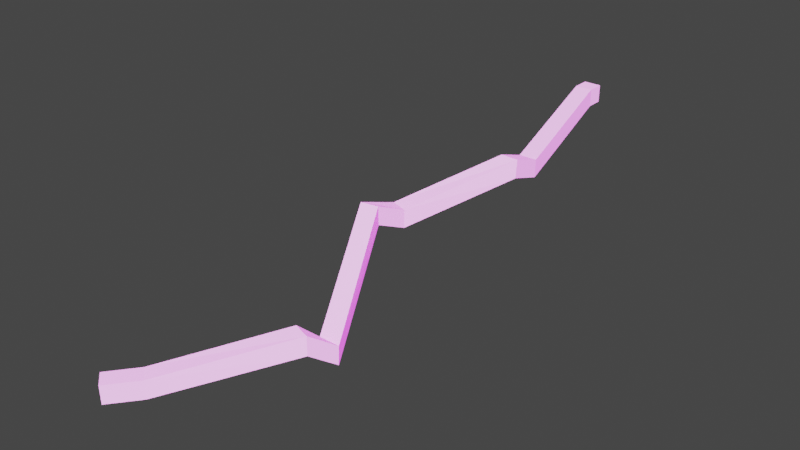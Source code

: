 # Source: tunnel_level_1.blend  (saved by Blender 3.1.7; exported with 4.5.12 LTS)
import bpy
from mathutils import Matrix  # noqa: F401  (used for matrix-valued properties, if any)

bpy.ops.wm.read_factory_settings(use_empty=True)
scene = bpy.context.scene
scene.name = 'Scene'

# ---- collections
col_collection = bpy.data.collections.new('Collection'); scene.collection.children.link(col_collection)

# ---- images (referenced by path relative to the original .blend; pixels are not part of the script)
import os
ASSET_DIR = os.environ.get("B2B_ASSET_DIR", "")  # directory of the original .blend (textures are referenced by path, not embedded)
HERE = os.path.dirname(os.path.abspath(__file__))  # packed textures are extracted next to this script under _unpacked/

def load_image(name, relpath, width, height, colorspace="sRGB"):
    """Load a texture the original file referenced (path relative to the .blend, or extracted next to this script)."""
    p = next((c for c in (os.path.join(HERE, relpath), os.path.join(ASSET_DIR, relpath)) if relpath and os.path.exists(c)), "")
    if p:
        img = bpy.data.images.load(p, check_existing=True)
        img.name = name
    else:  # same state as the original file: an image datablock whose file is absent (Cycles renders it pink)
        img = bpy.data.images.new(name, width, height)
        img.source = "FILE"
        img.filepath = "//" + (relpath or name)
    img.colorspace_settings.name = colorspace
    return img
img_tunnel_stripe_emission_png = load_image('tunnel-stripe-emission.png', 'tunnel-stripe-emission.png', 1024, 1024, 'sRGB')

# ---- materials (node trees are filled in below, after node groups)
mat_material = bpy.data.materials.new('Material')

# ---- material node trees
mat_material.use_nodes = True; mat_material.node_tree.nodes.clear()
_N = mat_material.node_tree.nodes; _L = mat_material.node_tree.links
n0 = _N.new('ShaderNodeOutputMaterial'); n0.name = 'Material Output'; n0.location = (300, 300)
n1 = _N.new('ShaderNodeTexWave'); n1.name = 'Wave Texture'; n1.location = (-701, 263)
n1.bands_direction = 'Y'
n1.wave_profile = 'SAW'
n1.inputs[1].default_value = 0.25
n1.inputs[3].default_value = 1.8
n2 = _N.new('ShaderNodeValToRGB'); n2.name = 'ColorRamp'; n2.location = (-470, 250)
while len(n2.color_ramp.elements) > 1: n2.color_ramp.elements.remove(n2.color_ramp.elements[-1])
n2.color_ramp.elements[0].position = 0.0; n2.color_ramp.elements[0].color = (0.07285, 0.9291, 1.0, 1.0)
_e = n2.color_ramp.elements.new(0.02045); _e.color = (0.03907, 0.3038, 0.9566, 1.0)
_e = n2.color_ramp.elements.new(0.3955); _e.color = (0.855, 0.9216, 0.9131, 1.0)
_e = n2.color_ramp.elements.new(1.0); _e.color = (1.0, 1.0, 1.0, 1.0)
n3 = _N.new('ShaderNodeTexCoord'); n3.name = 'Texture Coordinate'; n3.location = (-1201, 233)
n4 = _N.new('ShaderNodeMapping'); n4.name = 'Mapping'; n4.location = (-991, 250)
n4.width = 240
n4.inputs[1].default_value = (0.0, 2.55, 0.0)
n5 = _N.new('ShaderNodeMapping'); n5.name = 'Mapping.001'; n5.location = (-605, -238)
n5.width = 240
n5.inputs[1].default_value = (0.0, 17.91, 0.0)
n6 = _N.new('ShaderNodeTexCoord'); n6.name = 'Texture Coordinate.001'; n6.location = (-776, -244)
n7 = _N.new('ShaderNodeTexImage'); n7.name = 'Image Texture'; n7.location = (-315, -215)
n7.image = img_tunnel_stripe_emission_png
n7.interpolation = 'Closest'
n8 = _N.new('ShaderNodeBsdfPrincipled'); n8.name = 'Principled BSDF'; n8.location = (10, 300)
n8.distribution = 'GGX'
n8.subsurface_method = 'RANDOM_WALK_SKIN'
n8.inputs[0].default_value = (1.0, 1.0, 1.0, 1.0)
n8.inputs[2].default_value = 1.0
n8.inputs[3].default_value = 1.45
n8.inputs[28].default_value = 1.0
_L.new(n4.outputs[0], n1.inputs[0])
_L.new(n3.outputs[2], n4.inputs[0])
_L.new(n1.outputs[0], n2.inputs[0])
_L.new(n8.outputs[0], n0.inputs[0])
_L.new(n6.outputs[2], n5.inputs[0])
_L.new(n5.outputs[0], n7.inputs[0])
_L.new(n7.outputs[0], n8.inputs[27])
n0.is_active_output = True

# ---- world
world_world = bpy.data.worlds.new('World'); scene.world = world_world
world_world.use_nodes = True; world_world.node_tree.nodes.clear()
_N = world_world.node_tree.nodes; _L = world_world.node_tree.links
n0 = _N.new('ShaderNodeOutputWorld'); n0.name = 'World Output'; n0.location = (300, 300)
n1 = _N.new('ShaderNodeBackground'); n1.name = 'Background'; n1.location = (10, 300)
n1.inputs[0].default_value = (0.05088, 0.05088, 0.05088, 1.0)
_L.new(n1.outputs[0], n0.inputs[0])
n0.is_active_output = True
world_world.color = (0.05088, 0.05088, 0.05088)
world_world.use_sun_shadow = False
world_world.sun_shadow_jitter_overblur = 0.0

# ---- meshes
me_cube = bpy.data.meshes.new('Cube')
me_cube.from_pydata([(12.54, -64.85, -11.14), (12.54, -63.73, -1.679), (-4.761, 49.66, -4.761), (-4.761, 49.66, 4.761), (22.06, -64.85, -11.14), (22.06, -63.73, -1.679), (4.761, 49.66, -4.761), (4.761, 49.66, 4.761), (-4.761, 39.5, -4.761), (-4.761, 39.5, 4.761), (4.761, 39.5, -4.761), (4.761, 39.5, 4.761), (-17.96, -118.0, -28.97), (-17.96, -118.0, -19.45), (-8.947, -121.1, -28.97), (-8.947, -121.1, -19.45), (-20.35, -141.3, -20.9), (-20.35, -141.3, -11.37), (-10.97, -139.7, -20.9), (-10.97, -139.7, -11.37), (18.79, -215.1, -51.5), (18.79, -215.1, -41.97), (28.17, -213.4, -51.5), (28.17, -213.4, -41.97), (15.44, -226.2, -39.89), (15.4, -226.4, -30.37), (24.44, -229.3, -39.91), (24.4, -229.5, -30.39), (-35.58, -274.0, -59.68), (-35.62, -274.2, -50.16), (-28.28, -280.1, -59.77), (-28.32, -280.3, -50.25), (-47.96, -288.8, -60.03), (-48.0, -289.0, -50.51), (-40.66, -294.9, -60.12), (-40.7, -295.1, -50.6), (11.43, -43.93, -18.17), (20.95, -43.93, -8.651), (11.43, -43.93, -8.651), (20.95, -43.93, -18.17)], [], [(8, 9, 3, 2), (39, 37, 5, 4), (1, 0, 12, 13), (36, 39, 4, 0), (37, 38, 1, 5), (7, 3, 9, 11), (2, 6, 10, 8), (6, 7, 11, 10), (36, 38, 9, 8), (15, 13, 17, 19), (0, 4, 14, 12), (5, 1, 13, 15), (4, 5, 15, 14), (16, 18, 22, 20), (14, 15, 19, 18), (12, 14, 18, 16), (13, 12, 16, 17), (21, 20, 24, 25), (17, 16, 20, 21), (19, 17, 21, 23), (18, 19, 23, 22), (27, 25, 29, 31), (23, 21, 25, 27), (22, 23, 27, 26), (20, 22, 26, 24), (28, 30, 34, 32), (26, 27, 31, 30), (24, 26, 30, 28), (25, 24, 28, 29), (34, 35, 33, 32), (29, 28, 32, 33), (31, 29, 33, 35), (30, 31, 35, 34), (0, 1, 38, 36), (11, 9, 38, 37), (8, 10, 39, 36), (10, 11, 37, 39)])
_uv = me_cube.uv_layers.new(name='UVMap')
_uv.uv.foreach_set('vector', [0.625, 0.04841, 0.5993, 0.04379, 0.6042, 0.01652, 0.6299, 0.02114, 0.7309, 0.2639, 0.7053, 0.259, 0.6769, 0.3063, 0.7018, 0.314, 0.5679, 0.3189, 0.5929, 0.3265, 0.6137, 0.4869, 0.5879, 0.4823, 0.4452, 0.2714, 0.4193, 0.2681, 0.409, 0.3203, 0.4349, 0.3235, 0.309, 0.267, 0.3349, 0.2704, 0.3249, 0.3229, 0.299, 0.3195, 0.3856, 0.01652, 0.4115, 0.01984, 0.408, 0.04745, 0.3821, 0.04413, 0.5217, 0.01978, 0.4958, 0.01651, 0.4923, 0.0437, 0.5182, 0.04697, 0.7385, 0.02441, 0.7129, 0.01956, 0.7079, 0.04605, 0.7336, 0.05087, 0.6219, 0.2741, 0.5962, 0.2695, 0.5993, 0.04379, 0.625, 0.04841, 0.3635, 0.4888, 0.3891, 0.4835, 0.3874, 0.5466, 0.3624, 0.5388, 0.4349, 0.3235, 0.409, 0.3203, 0.4738, 0.4904, 0.4994, 0.4852, 0.299, 0.3195, 0.3249, 0.3229, 0.3891, 0.4835, 0.3635, 0.4888, 0.7018, 0.314, 0.6769, 0.3063, 0.6925, 0.4864, 0.7182, 0.4912, 0.4979, 0.5443, 0.473, 0.5367, 0.3407, 0.736, 0.3656, 0.7436, 0.7182, 0.4912, 0.6925, 0.4864, 0.6614, 0.532, 0.6871, 0.5368, 0.4994, 0.4852, 0.4738, 0.4904, 0.473, 0.5367, 0.4979, 0.5443, 0.5879, 0.4823, 0.6137, 0.4869, 0.5805, 0.5462, 0.5548, 0.5416, 0.6042, 0.743, 0.6299, 0.7476, 0.593, 0.7728, 0.5672, 0.7687, 0.5548, 0.5416, 0.5805, 0.5462, 0.6299, 0.7476, 0.6042, 0.743, 0.3624, 0.5388, 0.3874, 0.5466, 0.2555, 0.7375, 0.2306, 0.7298, 0.6871, 0.5368, 0.6614, 0.532, 0.7129, 0.7126, 0.7385, 0.7175, 0.235, 0.7732, 0.2606, 0.7679, 0.383, 0.9182, 0.361, 0.9323, 0.2306, 0.7298, 0.2555, 0.7375, 0.2606, 0.7679, 0.235, 0.7732, 0.7385, 0.7175, 0.7129, 0.7126, 0.6733, 0.7513, 0.699, 0.7556, 0.3656, 0.7436, 0.3407, 0.736, 0.3454, 0.774, 0.371, 0.7687, 0.4932, 0.9239, 0.4712, 0.9378, 0.4997, 0.9818, 0.5217, 0.9679, 0.699, 0.7556, 0.6733, 0.7513, 0.6949, 0.9302, 0.7207, 0.9345, 0.371, 0.7687, 0.3454, 0.774, 0.4712, 0.9378, 0.4932, 0.9239, 0.5672, 0.7687, 0.593, 0.7728, 0.6204, 0.9257, 0.5946, 0.9216, 0.6112, 0.9835, 0.5854, 0.9794, 0.5877, 0.9651, 0.6135, 0.9692, 0.5946, 0.9216, 0.6204, 0.9257, 0.6135, 0.9692, 0.5877, 0.9651, 0.361, 0.9323, 0.383, 0.9182, 0.4168, 0.9659, 0.3895, 0.9769, 0.7207, 0.9345, 0.6949, 0.9302, 0.687, 0.9775, 0.7127, 0.9818, 0.5929, 0.3265, 0.5679, 0.3189, 0.5962, 0.2695, 0.6219, 0.2741, 0.3821, 0.04413, 0.408, 0.04745, 0.3349, 0.2704, 0.309, 0.267, 0.5182, 0.04697, 0.4923, 0.0437, 0.4193, 0.2681, 0.4452, 0.2714, 0.7336, 0.05087, 0.7079, 0.04605, 0.7053, 0.259, 0.7309, 0.2639])
me_cube.materials.append(mat_material)
me_cube.use_remesh_fix_poles = True
me_cube.use_remesh_preserve_attributes = False
me_cube.update()

# ---- objects
ob_tunnel = bpy.data.objects.new('Tunnel', me_cube)

# ---- transforms, parenting, visibility, modifiers, constraints
ob_tunnel.location = (0.0, 0.0, 0.0)
_m = ob_tunnel.modifiers.new('Solidify', 'SOLIDIFY')
_m.thickness = 0.5
_m.offset = 1.0
_m.use_even_offset = True

# ---- collection membership
col_collection.objects.link(ob_tunnel)

# ---- scene / render settings (as saved in the file)
scene.frame_start = 1; scene.frame_end = 250; scene.frame_set(1)
scene.render.engine = 'CYCLES'
scene.cycles.sampling_pattern = 'TABULATED_SOBOL'
scene.cycles.use_light_tree = False
scene.cycles.bake_type = 'DIFFUSE'
scene.view_settings.view_transform = 'Filmic'
bpy.context.view_layer.update()

# ---- added for rendering (the .blend has no active camera and no usable light): camera, sun
cam_auto = bpy.data.cameras.new('AutoCamera')
cam_auto.lens = 50.0
cam_auto.sensor_width = 36.0
cam_auto.clip_end = 5848.46
ob_auto_camera = bpy.data.objects.new('AutoCamera', cam_auto)
scene.collection.objects.link(ob_auto_camera)
ob_auto_camera.location = (323.364, -522.974, 238.927)
ob_auto_camera.rotation_euler = (1.09748, -7.21219e-08, 0.694738)
scene.camera = ob_auto_camera
light_auto_sun = bpy.data.lights.new('AutoSun', 'SUN')
light_auto_sun.energy = 3.0
light_auto_sun.angle = 0.0523599
ob_auto_sun = bpy.data.objects.new('AutoSun', light_auto_sun)
scene.collection.objects.link(ob_auto_sun)
ob_auto_sun.rotation_euler = (0.872665, 0.174533, 0.523599)
bpy.context.view_layer.update()
